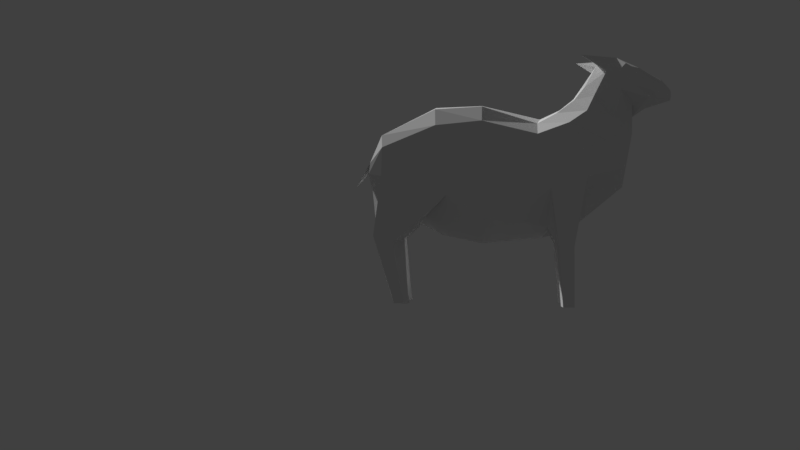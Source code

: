 # Source: Sheep_Generic_Body_v1.2.blend  (saved by Blender 2.78.0; exported with 4.5.12 LTS)
import bpy
from mathutils import Matrix  # noqa: F401  (used for matrix-valued properties, if any)

bpy.ops.wm.read_factory_settings(use_empty=True)
scene = bpy.context.scene
scene.name = 'Scene'

# ---- collections
col_collection_1 = bpy.data.collections.new('Collection 1'); scene.collection.children.link(col_collection_1)

# ---- world
world_world = bpy.data.worlds.new('World'); scene.world = world_world
world_world.color = (0.05088, 0.05088, 0.05088)
world_world.use_sun_shadow = False
world_world.sun_shadow_jitter_overblur = 0.0
world_world.cycles.sampling_method = 'MANUAL'

# ---- cameras
cam_camera_001 = bpy.data.cameras.new('Camera.001')
cam_camera_001.clip_end = 100.0
cam_camera_001.lens = 35.0
cam_camera_001.sensor_width = 32.0
cam_camera_001.sensor_height = 18.0
cam_camera_001.display_size = 2.0
cam_camera_001.dof.focus_distance = 0.0
cam_camera_001.dof.aperture_fstop = 128.0
cam_camera_001.dof.aperture_blades = 6

# ---- meshes
me_plane = bpy.data.meshes.new('Plane')
me_plane.from_pydata([(-0.6295, -2.352, 0.0), (0.09526, -2.532, 0.0), (-0.6572, -0.8671, 0.0), (0.09526, -0.7962, 0.0), (-0.8719, -2.464, 0.0), (-1.027, -0.9904, 0.0), (-1.041, -2.597, 0.0), (-1.64, -1.498, 0.0), (-1.142, -2.743, 0.0), (-1.751, -2.105, 0.0), (0.6754, -2.515, 0.0), (0.5844, -0.8974, 0.0), (1.322, -2.172, 0.0), (1.345, -1.291, 0.0), (1.695, -1.515, 0.0), (1.442, -1.574, 0.0), (-1.322, -3.013, 0.0), (-1.755, -2.363, 0.0), (-1.559, -3.092, 0.0), (-1.919, -2.477, 0.0), (-2.088, -2.822, 0.0), (-2.031, -2.51, 0.0), (-2.232, -2.678, 0.0), (-2.223, -2.571, 0.0), (-0.5793, -2.27, -0.2926), (0.09526, -2.489, -0.2926), (-0.7244, -1.464, -0.6163), (-0.005393, -1.108, -0.6163), (-0.8173, -2.401, -0.2398), (-1.144, -1.605, -0.6939), (-1.041, -2.574, -0.1393), (-1.616, -1.722, -0.1859), (-1.175, -2.743, -0.08626), (-1.727, -2.141, -0.2142), (0.6754, -2.461, -0.2926), (0.5215, -1.388, -0.6163), (1.35, -2.151, -0.2107), (1.481, -1.465, -0.0872), (1.503, -1.81, -0.1668), (-1.322, -3.013, -0.06506), (-1.75, -2.512, -0.1039), (-1.559, -3.092, -0.1015), (-1.919, -2.575, -0.2638), (-2.088, -2.822, -0.09621), (-2.031, -2.58, -0.1447), (-2.203, -2.703, -0.06695), (-2.19, -2.602, -0.06695), (-0.5699, -1.978, 0.0), (0.09526, -2.144, 0.0), (-0.9445, -2.112, 0.0), (-1.165, -2.312, 0.0), (-1.264, -2.603, 0.0), (0.6565, -2.094, 0.0), (1.327, -1.989, 0.0), (1.466, -1.753, 0.0), (-1.411, -2.899, 0.0), (-1.633, -2.964, 0.0), (-2.076, -2.757, 0.0), (-2.233, -2.626, 0.0), (-0.5699, -2.119, -0.5563), (0.09526, -2.285, -0.5563), (-0.9445, -2.253, -0.5563), (-1.165, -2.409, -0.4194), (-1.264, -2.603, -0.2926), (0.6565, -2.235, -0.5563), (1.327, -1.989, -0.3697), (1.524, -1.669, -0.1629), (-1.411, -2.899, -0.2926), (-1.577, -2.921, -0.2926), (-2.076, -2.757, -0.1663), (-2.2, -2.657, -0.06695), (0.09526, -1.456, 0.0), (0.6197, -1.484, 0.0), (1.336, -1.633, 0.0), (1.454, -1.661, 0.0), (0.09526, -1.767, -0.7119), (0.7303, -1.767, -0.6476), (1.336, -1.633, -0.3867), (-0.5517, -1.411, 0.0), (-1.086, -1.586, 0.0), (-1.406, -1.805, 0.0), (-1.5, -2.332, 0.0), (-1.584, -2.678, 0.0), (-1.779, -2.715, 0.0), (-2.053, -2.631, 0.0), (-2.228, -2.598, 0.0), (-0.6457, -1.722, -0.735), (-1.086, -1.897, -0.7409), (-1.406, -2.055, -0.3965), (-1.5, -2.332, -0.2926), (-1.584, -2.678, -0.2926), (-1.779, -2.715, -0.2926), (-2.053, -2.658, -0.1663), (-2.195, -2.629, -0.06695), (-1.107, -3.102, -0.298), (-1.823, -2.957, -0.1434), (-2.082, -2.789, -0.1663), (-1.651, -3.004, -0.2281), (-1.76, -2.88, -0.2553), (-1.732, -2.966, -0.1981), (-1.065, -1.393, -0.2326), (-0.7019, -1.006, -0.2736), (1.192, -0.8069, -0.3642), (1.068, -0.8534, -0.1491), (1.447, -0.8946, -0.3002), (1.427, -1.0, -0.1386), (1.063, -0.05065, -0.3342), (0.9969, -0.05072, -0.251), (1.163, -0.05632, -0.2785), (1.197, -0.04591, -0.227), (-0.836, -0.7683, -0.4105), (-1.02, -0.7652, -0.3888), (-0.9973, -0.7943, -0.2374), (-0.8158, -0.7943, -0.2273), (-0.8867, -0.02576, -0.3635), (-1.023, -0.02647, -0.3784), (-1.006, -0.02879, -0.2335), (-0.8717, -0.02784, -0.226), (-0.8591, -0.2076, -0.22), (-0.8753, -0.2054, -0.3687), (-1.023, -0.2061, -0.3713), (-1.005, -0.2086, -0.2281), (1.098, -0.1928, -0.3422), (1.02, -0.2027, -0.2309), (1.231, -0.1914, -0.2847), (1.254, -0.2301, -0.2098)], [], [(78, 2, 3, 71), (78, 79, 5, 2), (79, 80, 7, 5), (80, 81, 9, 7), (48, 52, 10, 1), (52, 53, 12, 10), (53, 54, 14, 12), (81, 82, 17, 9), (82, 83, 19, 17), (83, 84, 21, 19), (84, 85, 23, 21), (86, 75, 27, 26), (86, 26, 29, 87), (87, 29, 31, 88), (88, 31, 33, 89), (60, 25, 34, 64), (64, 34, 36, 65), (65, 36, 38, 66), (89, 33, 40, 90), (90, 40, 42, 91), (91, 42, 44, 92), (92, 44, 46, 93), (74, 15, 37), (8, 6, 30, 32), (18, 16, 39, 41), (2, 5, 100, 101), (12, 14, 38, 36), (4, 0, 24, 28), (15, 13, 37), (1, 10, 34, 25), (19, 21, 44, 42), (11, 3, 27, 35), (20, 18, 41, 95, 43), (5, 7, 31, 29, 100), (9, 17, 40, 33), (0, 1, 25, 24), (58, 22, 45, 70), (6, 4, 28, 30), (16, 8, 32, 39), (10, 12, 36, 34), (21, 23, 46, 44), (3, 2, 101, 26, 27), (13, 11, 35, 37), (22, 20, 43, 45), (7, 9, 33, 31), (17, 19, 42, 40), (85, 58, 70, 93), (14, 54, 66, 38), (43, 96, 69, 70, 45), (99, 98, 69, 96), (68, 97, 41, 94), (32, 63, 67, 39), (77, 65, 66, 37), (76, 64, 65, 77), (75, 60, 64, 76), (30, 62, 63, 32), (28, 61, 62, 30), (24, 59, 61, 28), (24, 25, 60, 59), (20, 22, 58, 57), (18, 20, 57, 56), (16, 18, 56, 55), (8, 16, 55, 51), (73, 74, 54, 53), (72, 73, 53, 52), (71, 72, 52, 48), (6, 8, 51, 50), (4, 6, 50, 49), (0, 4, 49, 47), (0, 47, 48, 1), (3, 11, 72, 71), (11, 13, 73, 72), (13, 15, 74, 73), (27, 75, 76, 35), (35, 76, 102, 103), (23, 85, 93, 46), (54, 74, 37, 66), (69, 92, 93, 70), (68, 91, 92, 69, 98), (67, 90, 91, 68), (63, 89, 90, 67), (62, 88, 89, 63), (61, 87, 88, 62), (59, 86, 87, 61), (59, 60, 75, 86), (57, 58, 85, 84), (56, 57, 84, 83), (55, 56, 83, 82), (51, 55, 82, 81), (50, 51, 81, 80), (49, 50, 80, 79), (47, 49, 79, 78), (47, 78, 71, 48), (41, 97, 99, 95), (67, 68, 94), (39, 67, 94), (41, 39, 94), (95, 99, 96, 43), (97, 68, 98, 99), (123, 122, 106, 107), (26, 101, 113, 110), (76, 77, 104, 102), (37, 35, 103, 105), (77, 37, 105, 104), (107, 106, 108, 109), (122, 124, 108, 106), (124, 125, 109, 108), (125, 123, 107, 109), (119, 118, 117, 114), (100, 29, 111, 112), (101, 100, 112, 113), (29, 26, 110, 111), (117, 116, 115, 114), (120, 119, 114, 115), (118, 121, 116, 117), (121, 120, 115, 116), (112, 111, 120, 121), (113, 112, 121, 118), (111, 110, 119, 120), (110, 113, 118, 119), (105, 103, 123, 125), (104, 105, 125, 124), (102, 104, 124, 122), (103, 102, 122, 123)])
me_plane.use_remesh_preserve_volume = False
me_plane.use_remesh_preserve_attributes = False
me_plane.use_mirror_vertex_groups = False
me_plane.update()

# ---- curves / text
txt_text = bpy.data.curves.new('text', 'FONT')
txt_text.dimensions = '2D'
txt_text.body = '<< : Unity R,    \\/ : Cam Facing Down'
txt_text.use_path_clamp = True
txt_text.bevel_resolution = 0

# ---- objects
ob_plane = bpy.data.objects.new('Plane', me_plane)
ob_camera = bpy.data.objects.new('Camera', cam_camera_001)
ob_text = bpy.data.objects.new('Text', txt_text)

# ---- transforms, parenting, visibility, modifiers, constraints
ob_plane.location = (0.0, 0.0, 0.0)
ob_plane.rotation_euler = (-1.571, 0.0, 0.0)
ob_plane.lineart.crease_threshold = 0.0
_m = ob_plane.modifiers.new('Mirror', 'MIRROR')
_m.use_axis = (False, False, True)
_m.use_clip = True
ob_camera.location = (0.0115, 11.13, 1.028)
ob_camera.rotation_euler = (-1.571, 3.142, 0.1011)
ob_camera.lineart.crease_threshold = 0.0
ob_text.location = (-18.95, 3.562, 1.209)
ob_text.scale = (0.5751, 0.5751, 0.5751)
ob_text.lineart.crease_threshold = 0.0

# ---- collection membership
col_collection_1.objects.link(ob_plane)
col_collection_1.objects.link(ob_camera)
col_collection_1.objects.link(ob_text)

# ---- scene / render settings (as saved in the file)
scene.camera = ob_camera
scene.frame_start = 1; scene.frame_end = 250; scene.frame_set(8)
scene.render.engine = 'BLENDER_EEVEE_NEXT'
scene.render.resolution_percentage = 50
scene.render.dither_intensity = 0.0
scene.cycles.use_denoising = False
scene.cycles.samples = 128
scene.cycles.sampling_pattern = 'TABULATED_SOBOL'
scene.cycles.light_sampling_threshold = 0.0
scene.cycles.use_adaptive_sampling = False
scene.cycles.use_light_tree = False
scene.cycles.blur_glossy = 0.0
scene.cycles.sample_clamp_indirect = 0.0
scene.view_settings.view_transform = 'Standard'
bpy.context.view_layer.update()

# ---- added for rendering (the .blend has no usable light): sun
light_auto_sun = bpy.data.lights.new('AutoSun', 'SUN')
light_auto_sun.energy = 3.0
light_auto_sun.angle = 0.0523599
ob_auto_sun = bpy.data.objects.new('AutoSun', light_auto_sun)
scene.collection.objects.link(ob_auto_sun)
ob_auto_sun.rotation_euler = (0.872665, 0.174533, 0.523599)
bpy.context.view_layer.update()
